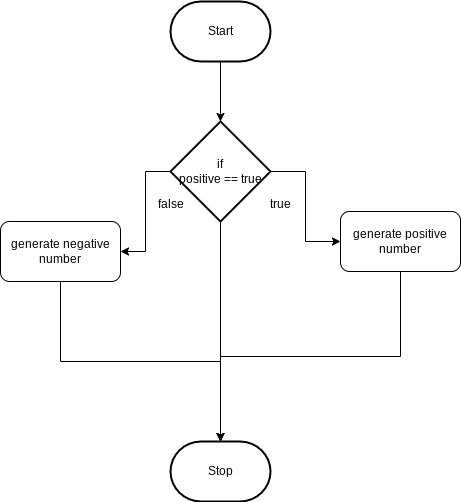

The diagram above was exported from draw.io. Its source (the exported page's mxGraphModel, read from the mxfile embedded in the PNG):
<mxGraphModel dx="1086" dy="706" grid="1" gridSize="10" guides="1" tooltips="1" connect="1" arrows="1" fold="1" page="1" pageScale="1" pageWidth="850" pageHeight="1100" math="0" shadow="0">
  <root>
    <mxCell id="0" />
    <mxCell id="1" parent="0" />
    <mxCell id="4" style="edgeStyle=orthogonalEdgeStyle;html=1;rounded=0;" parent="1" source="7" target="3" edge="1">
      <mxGeometry relative="1" as="geometry">
        <mxPoint x="400" y="170" as="sourcePoint" />
      </mxGeometry>
    </mxCell>
    <mxCell id="8" value="" style="edgeStyle=none;html=1;" edge="1" parent="1" source="2" target="7">
      <mxGeometry relative="1" as="geometry" />
    </mxCell>
    <mxCell id="2" value="Start" style="strokeWidth=2;html=1;shape=mxgraph.flowchart.terminator;whiteSpace=wrap;" parent="1" vertex="1">
      <mxGeometry x="350" y="10" width="100" height="60" as="geometry" />
    </mxCell>
    <mxCell id="3" value="Stop" style="strokeWidth=2;html=1;shape=mxgraph.flowchart.terminator;whiteSpace=wrap;" parent="1" vertex="1">
      <mxGeometry x="350" y="450" width="100" height="60" as="geometry" />
    </mxCell>
    <mxCell id="9" value="" style="edgeStyle=orthogonalEdgeStyle;html=1;rounded=0;" edge="1" parent="1" target="7">
      <mxGeometry relative="1" as="geometry">
        <mxPoint x="400" y="170" as="sourcePoint" />
        <mxPoint x="400" y="450" as="targetPoint" />
      </mxGeometry>
    </mxCell>
    <mxCell id="11" style="edgeStyle=orthogonalEdgeStyle;html=1;exitX=1;exitY=0.5;exitDx=0;exitDy=0;exitPerimeter=0;rounded=0;curved=0;" edge="1" parent="1" source="7" target="10">
      <mxGeometry relative="1" as="geometry" />
    </mxCell>
    <mxCell id="13" value="" style="edgeStyle=orthogonalEdgeStyle;html=1;rounded=0;curved=0;" edge="1" parent="1" source="7" target="12">
      <mxGeometry relative="1" as="geometry" />
    </mxCell>
    <mxCell id="7" value="if&lt;div&gt;positive == true&lt;/div&gt;" style="strokeWidth=2;html=1;shape=mxgraph.flowchart.decision;whiteSpace=wrap;" vertex="1" parent="1">
      <mxGeometry x="350" y="130" width="100" height="100" as="geometry" />
    </mxCell>
    <mxCell id="15" style="edgeStyle=elbowEdgeStyle;html=1;rounded=0;elbow=vertical;" edge="1" parent="1" source="10">
      <mxGeometry relative="1" as="geometry">
        <mxPoint x="400" y="450" as="targetPoint" />
      </mxGeometry>
    </mxCell>
    <mxCell id="10" value="generate positive number" style="rounded=1;whiteSpace=wrap;html=1;" vertex="1" parent="1">
      <mxGeometry x="520" y="220" width="120" height="60" as="geometry" />
    </mxCell>
    <mxCell id="14" style="edgeStyle=elbowEdgeStyle;html=1;elbow=vertical;rounded=0;curved=0;entryX=0.5;entryY=0;entryDx=0;entryDy=0;entryPerimeter=0;" edge="1" parent="1" source="12" target="3">
      <mxGeometry relative="1" as="geometry">
        <mxPoint x="400" y="370" as="targetPoint" />
      </mxGeometry>
    </mxCell>
    <mxCell id="12" value="generate negative number" style="rounded=1;whiteSpace=wrap;html=1;" vertex="1" parent="1">
      <mxGeometry x="180" y="230" width="120" height="60" as="geometry" />
    </mxCell>
    <mxCell id="16" value="false" style="text;html=1;align=center;verticalAlign=middle;resizable=0;points=[];autosize=1;strokeColor=none;fillColor=none;" vertex="1" parent="1">
      <mxGeometry x="325" y="198" width="50" height="30" as="geometry" />
    </mxCell>
    <mxCell id="17" value="true" style="text;html=1;align=center;verticalAlign=middle;resizable=0;points=[];autosize=1;strokeColor=none;fillColor=none;" vertex="1" parent="1">
      <mxGeometry x="440" y="198" width="40" height="30" as="geometry" />
    </mxCell>
  </root>
</mxGraphModel>